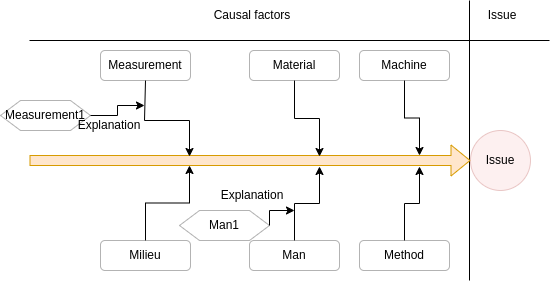

The diagram above was exported from draw.io. Its source (the exported page's mxGraphModel, read from the mxfile embedded in the PNG):
<mxGraphModel dx="827" dy="391" grid="1" gridSize="10" guides="1" tooltips="1" connect="1" arrows="1" fold="1" page="1" pageScale="1" pageWidth="827" pageHeight="1169" math="0" shadow="0">
  <root>
    <mxCell id="0" />
    <mxCell id="1" parent="0" />
    <mxCell id="tDENx-85c1yZkgAuyTWt-1" value="" style="endArrow=none;html=1;rounded=0;" edge="1" parent="1">
      <mxGeometry width="50" height="50" relative="1" as="geometry">
        <mxPoint x="80" y="40" as="sourcePoint" />
        <mxPoint x="600" y="40" as="targetPoint" />
      </mxGeometry>
    </mxCell>
    <mxCell id="tDENx-85c1yZkgAuyTWt-2" value="" style="endArrow=none;html=1;rounded=0;" edge="1" parent="1">
      <mxGeometry width="50" height="50" relative="1" as="geometry">
        <mxPoint x="520" as="sourcePoint" />
        <mxPoint x="520" y="280" as="targetPoint" />
      </mxGeometry>
    </mxCell>
    <mxCell id="tDENx-85c1yZkgAuyTWt-4" value="Causal factors" style="text;html=1;strokeColor=none;fillColor=none;align=center;verticalAlign=middle;whiteSpace=wrap;rounded=0;opacity=30;" vertex="1" parent="1">
      <mxGeometry x="250" width="106" height="30" as="geometry" />
    </mxCell>
    <mxCell id="tDENx-85c1yZkgAuyTWt-5" value="Issue" style="text;html=1;strokeColor=none;fillColor=none;align=center;verticalAlign=middle;whiteSpace=wrap;rounded=0;opacity=30;" vertex="1" parent="1">
      <mxGeometry x="500" width="106" height="30" as="geometry" />
    </mxCell>
    <mxCell id="tDENx-85c1yZkgAuyTWt-6" value="Issue" style="ellipse;whiteSpace=wrap;html=1;opacity=30;fillColor=#f8cecc;strokeColor=#b85450;" vertex="1" parent="1">
      <mxGeometry x="521" y="130" width="60" height="60" as="geometry" />
    </mxCell>
    <mxCell id="tDENx-85c1yZkgAuyTWt-7" value="" style="shape=flexArrow;endArrow=classic;html=1;rounded=0;entryX=0;entryY=0.5;entryDx=0;entryDy=0;fillColor=#ffe6cc;strokeColor=#d79b00;" edge="1" parent="1" target="tDENx-85c1yZkgAuyTWt-6">
      <mxGeometry width="50" height="50" relative="1" as="geometry">
        <mxPoint x="80" y="160" as="sourcePoint" />
        <mxPoint x="440" y="190" as="targetPoint" />
      </mxGeometry>
    </mxCell>
    <mxCell id="tDENx-85c1yZkgAuyTWt-9" style="edgeStyle=orthogonalEdgeStyle;rounded=0;orthogonalLoop=1;jettySize=auto;html=1;exitX=0.5;exitY=1;exitDx=0;exitDy=0;" edge="1" parent="1" source="tDENx-85c1yZkgAuyTWt-8">
      <mxGeometry relative="1" as="geometry">
        <mxPoint x="240" y="156" as="targetPoint" />
        <mxPoint x="195" y="76" as="sourcePoint" />
        <Array as="points">
          <mxPoint x="195" y="80" />
          <mxPoint x="195" y="120" />
          <mxPoint x="240" y="120" />
        </Array>
      </mxGeometry>
    </mxCell>
    <mxCell id="tDENx-85c1yZkgAuyTWt-8" value="Measurement" style="rounded=1;whiteSpace=wrap;html=1;opacity=30;" vertex="1" parent="1">
      <mxGeometry x="151" y="50" width="90" height="30" as="geometry" />
    </mxCell>
    <mxCell id="tDENx-85c1yZkgAuyTWt-11" style="edgeStyle=orthogonalEdgeStyle;rounded=0;orthogonalLoop=1;jettySize=auto;html=1;exitX=0.5;exitY=1;exitDx=0;exitDy=0;" edge="1" parent="1" source="tDENx-85c1yZkgAuyTWt-10">
      <mxGeometry relative="1" as="geometry">
        <mxPoint x="370" y="156" as="targetPoint" />
        <mxPoint x="345" y="76" as="sourcePoint" />
      </mxGeometry>
    </mxCell>
    <mxCell id="tDENx-85c1yZkgAuyTWt-10" value="Material" style="rounded=1;whiteSpace=wrap;html=1;opacity=30;" vertex="1" parent="1">
      <mxGeometry x="300" y="50" width="90" height="30" as="geometry" />
    </mxCell>
    <mxCell id="tDENx-85c1yZkgAuyTWt-13" style="edgeStyle=orthogonalEdgeStyle;rounded=0;orthogonalLoop=1;jettySize=auto;html=1;exitX=0.5;exitY=1;exitDx=0;exitDy=0;exitPerimeter=0;" edge="1" parent="1" source="tDENx-85c1yZkgAuyTWt-12">
      <mxGeometry relative="1" as="geometry">
        <mxPoint x="470" y="155" as="targetPoint" />
        <mxPoint x="455" y="85" as="sourcePoint" />
      </mxGeometry>
    </mxCell>
    <mxCell id="tDENx-85c1yZkgAuyTWt-12" value="Machine" style="rounded=1;whiteSpace=wrap;html=1;opacity=30;" vertex="1" parent="1">
      <mxGeometry x="410" y="50" width="90" height="30" as="geometry" />
    </mxCell>
    <mxCell id="tDENx-85c1yZkgAuyTWt-15" style="edgeStyle=orthogonalEdgeStyle;rounded=0;orthogonalLoop=1;jettySize=auto;html=1;exitX=0.5;exitY=0;exitDx=0;exitDy=0;" edge="1" parent="1" source="tDENx-85c1yZkgAuyTWt-14">
      <mxGeometry relative="1" as="geometry">
        <mxPoint x="240" y="165" as="targetPoint" />
        <mxPoint x="195" y="235" as="sourcePoint" />
      </mxGeometry>
    </mxCell>
    <mxCell id="tDENx-85c1yZkgAuyTWt-14" value="Milieu" style="rounded=1;whiteSpace=wrap;html=1;opacity=30;" vertex="1" parent="1">
      <mxGeometry x="151" y="240" width="90" height="30" as="geometry" />
    </mxCell>
    <mxCell id="tDENx-85c1yZkgAuyTWt-17" style="edgeStyle=orthogonalEdgeStyle;rounded=0;orthogonalLoop=1;jettySize=auto;html=1;exitX=0.5;exitY=0;exitDx=0;exitDy=0;" edge="1" parent="1" source="tDENx-85c1yZkgAuyTWt-16">
      <mxGeometry relative="1" as="geometry">
        <mxPoint x="370" y="166" as="targetPoint" />
        <mxPoint x="345" y="236" as="sourcePoint" />
      </mxGeometry>
    </mxCell>
    <mxCell id="tDENx-85c1yZkgAuyTWt-16" value="Man" style="rounded=1;whiteSpace=wrap;html=1;opacity=30;" vertex="1" parent="1">
      <mxGeometry x="300" y="240" width="90" height="30" as="geometry" />
    </mxCell>
    <mxCell id="tDENx-85c1yZkgAuyTWt-19" style="edgeStyle=orthogonalEdgeStyle;rounded=0;orthogonalLoop=1;jettySize=auto;html=1;exitX=0.5;exitY=0;exitDx=0;exitDy=0;" edge="1" parent="1" source="tDENx-85c1yZkgAuyTWt-18">
      <mxGeometry relative="1" as="geometry">
        <mxPoint x="470" y="166" as="targetPoint" />
        <mxPoint x="455" y="236" as="sourcePoint" />
      </mxGeometry>
    </mxCell>
    <mxCell id="tDENx-85c1yZkgAuyTWt-18" value="Method" style="rounded=1;whiteSpace=wrap;html=1;opacity=30;" vertex="1" parent="1">
      <mxGeometry x="410" y="240" width="90" height="30" as="geometry" />
    </mxCell>
    <mxCell id="tDENx-85c1yZkgAuyTWt-22" style="edgeStyle=orthogonalEdgeStyle;rounded=0;orthogonalLoop=1;jettySize=auto;html=1;exitX=1;exitY=0.5;exitDx=0;exitDy=0;" edge="1" parent="1" source="tDENx-85c1yZkgAuyTWt-20">
      <mxGeometry relative="1" as="geometry">
        <mxPoint x="195" y="105" as="targetPoint" />
        <mxPoint x="135" y="105" as="sourcePoint" />
      </mxGeometry>
    </mxCell>
    <mxCell id="tDENx-85c1yZkgAuyTWt-20" value="Measurement1" style="shape=hexagon;perimeter=hexagonPerimeter2;whiteSpace=wrap;html=1;fixedSize=1;opacity=30;" vertex="1" parent="1">
      <mxGeometry x="51" y="100" width="90" height="30" as="geometry" />
    </mxCell>
    <mxCell id="tDENx-85c1yZkgAuyTWt-24" style="edgeStyle=orthogonalEdgeStyle;rounded=0;orthogonalLoop=1;jettySize=auto;html=1;exitX=1;exitY=0.5;exitDx=0;exitDy=0;" edge="1" parent="1" source="tDENx-85c1yZkgAuyTWt-23">
      <mxGeometry relative="1" as="geometry">
        <mxPoint x="345" y="210" as="targetPoint" />
        <mxPoint x="315" y="225" as="sourcePoint" />
        <Array as="points">
          <mxPoint x="320" y="210" />
          <mxPoint x="345" y="210" />
        </Array>
      </mxGeometry>
    </mxCell>
    <mxCell id="tDENx-85c1yZkgAuyTWt-23" value="Man1" style="shape=hexagon;perimeter=hexagonPerimeter2;whiteSpace=wrap;html=1;fixedSize=1;opacity=30;" vertex="1" parent="1">
      <mxGeometry x="230" y="210" width="90" height="30" as="geometry" />
    </mxCell>
    <mxCell id="tDENx-85c1yZkgAuyTWt-25" value="Explanation" style="text;html=1;strokeColor=none;fillColor=none;align=center;verticalAlign=middle;whiteSpace=wrap;rounded=0;opacity=30;" vertex="1" parent="1">
      <mxGeometry x="130" y="110" width="60" height="30" as="geometry" />
    </mxCell>
    <mxCell id="tDENx-85c1yZkgAuyTWt-26" value="Explanation" style="text;html=1;strokeColor=none;fillColor=none;align=center;verticalAlign=middle;whiteSpace=wrap;rounded=0;opacity=30;" vertex="1" parent="1">
      <mxGeometry x="273" y="180" width="60" height="30" as="geometry" />
    </mxCell>
  </root>
</mxGraphModel>